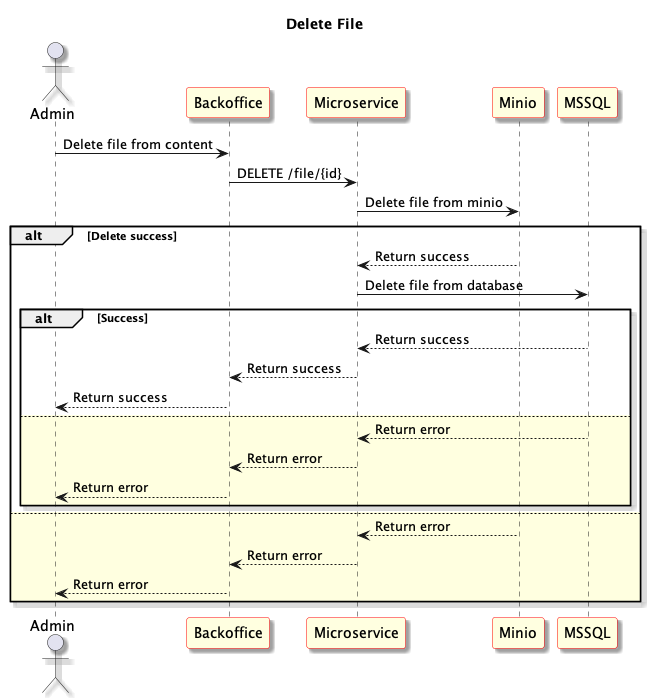

The diagram above was rendered by PlantUML. Its source (embedded in the PNG):
@startuml Delete File
skinparam shadowing true
skinparam sequence {
	ParticipantBackgroundColor LightYellow
	ParticipantBorderColor red
}
Title: Delete File
actor "Admin" as User1
participant "Backoffice" as Frontend
participant "Microservice" as Microservice
participant "Minio" as S3
participant "MSSQL" as Database

User1 -> Frontend: Delete file from content

Frontend -> Microservice: DELETE /file/{id}

Microservice -> S3: Delete file from minio

alt Delete success
	S3 --> Microservice: Return success
	Microservice -> Database: Delete file from database

	alt Success
	Database --> Microservice: Return success

	Frontend <-- Microservice: Return success

	User1 <-- Frontend: Return success
	else #LightYellow

	Database --> Microservice: Return error

	Frontend <-- Microservice: Return error

	User1 <-- Frontend: Return error
	end
else #LightYellow
	S3 --> Microservice: Return error
	Microservice --> Frontend: Return error
	User1 <-- Frontend: Return error
end


@enduml